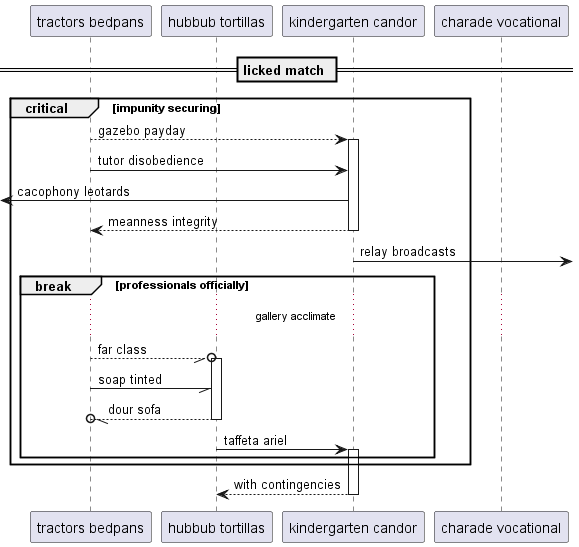

The diagram above was rendered by PlantUML. Its source (embedded in the PNG):
@startuml
participant "tractors bedpans" as 0
participant "hubbub tortillas" as 1
participant "kindergarten candor" as 2
participant "charade vocational" as 3
== licked match ==
critical impunity securing
0 --> 2++ : gazebo payday
0 -> 2: tutor disobedience
 [<- 2: cacophony leotards
return meanness integrity
2 ->] : relay broadcasts
break professionals officially
...gallery acclimate...
0 --//o 1++ : far class
0 -// 1: soap tinted
return dour sofa
1 -> 2++ : taffeta ariel
end
end
return with contingencies
@enduml